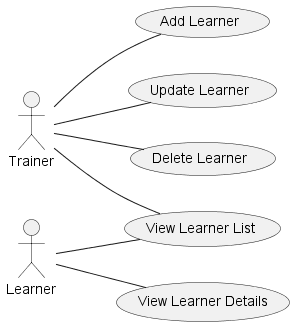

The diagram above was rendered by PlantUML. Its source (embedded in the PNG):
@startuml
left to right direction
actor Trainer
actor Learner

usecase "Add Learner" as UC_AddLearner
usecase "Update Learner" as UC_UpdateLearner
usecase "Delete Learner" as UC_DeleteLearner
usecase "View Learner List" as UC_ViewList
usecase "View Learner Details" as UC_ViewDetails

Trainer -- UC_AddLearner
Trainer -- UC_UpdateLearner
Trainer -- UC_DeleteLearner
Trainer -- UC_ViewList
Learner -- UC_ViewList
Learner -- UC_ViewDetails
@enduml